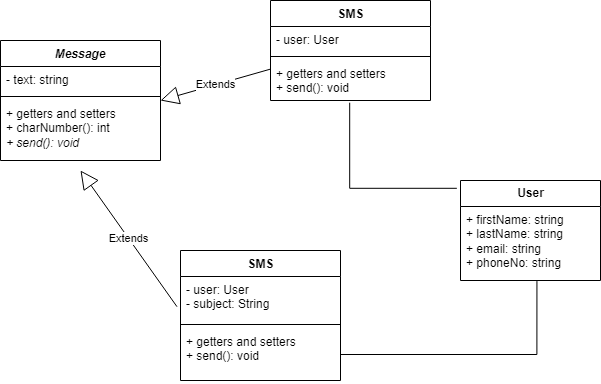

The diagram above was exported from draw.io. Its source (the exported page's mxGraphModel, read from the mxfile embedded in the PNG):
<mxGraphModel dx="1038" dy="547" grid="1" gridSize="10" guides="1" tooltips="1" connect="1" arrows="1" fold="1" page="1" pageScale="1" pageWidth="827" pageHeight="1169" math="0" shadow="0">
  <root>
    <mxCell id="WIyWlLk6GJQsqaUBKTNV-0" />
    <mxCell id="WIyWlLk6GJQsqaUBKTNV-1" parent="WIyWlLk6GJQsqaUBKTNV-0" />
    <mxCell id="hpgj5ffT3ju2arSW3c7T-0" value="Message" style="swimlane;fontStyle=3;align=center;verticalAlign=top;childLayout=stackLayout;horizontal=1;startSize=26;horizontalStack=0;resizeParent=1;resizeParentMax=0;resizeLast=0;collapsible=1;marginBottom=0;" vertex="1" parent="WIyWlLk6GJQsqaUBKTNV-1">
      <mxGeometry x="140" y="200" width="160" height="120" as="geometry" />
    </mxCell>
    <mxCell id="hpgj5ffT3ju2arSW3c7T-1" value="- text: string" style="text;strokeColor=none;fillColor=none;align=left;verticalAlign=top;spacingLeft=4;spacingRight=4;overflow=hidden;rotatable=0;points=[[0,0.5],[1,0.5]];portConstraint=eastwest;" vertex="1" parent="hpgj5ffT3ju2arSW3c7T-0">
      <mxGeometry y="26" width="160" height="26" as="geometry" />
    </mxCell>
    <mxCell id="hpgj5ffT3ju2arSW3c7T-2" value="" style="line;strokeWidth=1;fillColor=none;align=left;verticalAlign=middle;spacingTop=-1;spacingLeft=3;spacingRight=3;rotatable=0;labelPosition=right;points=[];portConstraint=eastwest;" vertex="1" parent="hpgj5ffT3ju2arSW3c7T-0">
      <mxGeometry y="52" width="160" height="8" as="geometry" />
    </mxCell>
    <mxCell id="hpgj5ffT3ju2arSW3c7T-3" value="+ getters and setters&lt;br&gt;+ charNumber(): int&lt;br&gt;&lt;i&gt;+ send(): void&lt;/i&gt;" style="text;strokeColor=none;fillColor=none;align=left;verticalAlign=top;spacingLeft=4;spacingRight=4;overflow=hidden;rotatable=0;points=[[0,0.5],[1,0.5]];portConstraint=eastwest;fontStyle=0;html=1;rounded=1;" vertex="1" parent="hpgj5ffT3ju2arSW3c7T-0">
      <mxGeometry y="60" width="160" height="60" as="geometry" />
    </mxCell>
    <mxCell id="hpgj5ffT3ju2arSW3c7T-12" value="SMS" style="swimlane;fontStyle=1;align=center;verticalAlign=top;childLayout=stackLayout;horizontal=1;startSize=26;horizontalStack=0;resizeParent=1;resizeParentMax=0;resizeLast=0;collapsible=1;marginBottom=0;rounded=0;html=1;" vertex="1" parent="WIyWlLk6GJQsqaUBKTNV-1">
      <mxGeometry x="410" y="160" width="160" height="100" as="geometry" />
    </mxCell>
    <mxCell id="hpgj5ffT3ju2arSW3c7T-13" value="- user: User" style="text;strokeColor=none;fillColor=none;align=left;verticalAlign=top;spacingLeft=4;spacingRight=4;overflow=hidden;rotatable=0;points=[[0,0.5],[1,0.5]];portConstraint=eastwest;rounded=0;html=1;" vertex="1" parent="hpgj5ffT3ju2arSW3c7T-12">
      <mxGeometry y="26" width="160" height="26" as="geometry" />
    </mxCell>
    <mxCell id="hpgj5ffT3ju2arSW3c7T-14" value="" style="line;strokeWidth=1;fillColor=none;align=left;verticalAlign=middle;spacingTop=-1;spacingLeft=3;spacingRight=3;rotatable=0;labelPosition=right;points=[];portConstraint=eastwest;rounded=0;html=1;" vertex="1" parent="hpgj5ffT3ju2arSW3c7T-12">
      <mxGeometry y="52" width="160" height="8" as="geometry" />
    </mxCell>
    <mxCell id="hpgj5ffT3ju2arSW3c7T-15" value="+ getters and setters&lt;br&gt;+ send(): void&lt;br&gt;" style="text;strokeColor=none;fillColor=none;align=left;verticalAlign=top;spacingLeft=4;spacingRight=4;overflow=hidden;rotatable=0;points=[[0,0.5],[1,0.5]];portConstraint=eastwest;rounded=0;html=1;" vertex="1" parent="hpgj5ffT3ju2arSW3c7T-12">
      <mxGeometry y="60" width="160" height="40" as="geometry" />
    </mxCell>
    <mxCell id="hpgj5ffT3ju2arSW3c7T-16" value="SMS" style="swimlane;fontStyle=1;align=center;verticalAlign=top;childLayout=stackLayout;horizontal=1;startSize=26;horizontalStack=0;resizeParent=1;resizeParentMax=0;resizeLast=0;collapsible=1;marginBottom=0;rounded=0;html=1;shadow=0;glass=0;swimlaneLine=1;sketch=0;" vertex="1" parent="WIyWlLk6GJQsqaUBKTNV-1">
      <mxGeometry x="320" y="410" width="160" height="130" as="geometry" />
    </mxCell>
    <mxCell id="hpgj5ffT3ju2arSW3c7T-17" value="- user: User&lt;br&gt;- subject: String" style="text;strokeColor=none;fillColor=none;align=left;verticalAlign=top;spacingLeft=4;spacingRight=4;overflow=hidden;rotatable=0;points=[[0,0.5],[1,0.5]];portConstraint=eastwest;rounded=0;html=1;" vertex="1" parent="hpgj5ffT3ju2arSW3c7T-16">
      <mxGeometry y="26" width="160" height="44" as="geometry" />
    </mxCell>
    <mxCell id="hpgj5ffT3ju2arSW3c7T-18" value="" style="line;strokeWidth=1;fillColor=none;align=left;verticalAlign=middle;spacingTop=-1;spacingLeft=3;spacingRight=3;rotatable=0;labelPosition=right;points=[];portConstraint=eastwest;rounded=0;html=1;" vertex="1" parent="hpgj5ffT3ju2arSW3c7T-16">
      <mxGeometry y="70" width="160" height="8" as="geometry" />
    </mxCell>
    <mxCell id="hpgj5ffT3ju2arSW3c7T-19" value="+ getters and setters&lt;br&gt;+ send(): void" style="text;strokeColor=none;fillColor=none;align=left;verticalAlign=top;spacingLeft=4;spacingRight=4;overflow=hidden;rotatable=0;points=[[0,0.5],[1,0.5]];portConstraint=eastwest;rounded=0;html=1;" vertex="1" parent="hpgj5ffT3ju2arSW3c7T-16">
      <mxGeometry y="78" width="160" height="52" as="geometry" />
    </mxCell>
    <mxCell id="hpgj5ffT3ju2arSW3c7T-20" value="Extends" style="endArrow=block;endSize=16;endFill=0;html=1;rounded=0;entryX=0.5;entryY=1.167;entryDx=0;entryDy=0;entryPerimeter=0;exitX=-0.022;exitY=0.686;exitDx=0;exitDy=0;exitPerimeter=0;" edge="1" parent="WIyWlLk6GJQsqaUBKTNV-1" source="hpgj5ffT3ju2arSW3c7T-17" target="hpgj5ffT3ju2arSW3c7T-3">
      <mxGeometry width="160" relative="1" as="geometry">
        <mxPoint x="330" y="360" as="sourcePoint" />
        <mxPoint x="490" y="360" as="targetPoint" />
      </mxGeometry>
    </mxCell>
    <mxCell id="hpgj5ffT3ju2arSW3c7T-21" value="Extends" style="endArrow=block;endSize=16;endFill=0;html=1;rounded=0;entryX=1;entryY=0.5;entryDx=0;entryDy=0;exitX=0;exitY=0.215;exitDx=0;exitDy=0;exitPerimeter=0;" edge="1" parent="WIyWlLk6GJQsqaUBKTNV-1" source="hpgj5ffT3ju2arSW3c7T-15" target="hpgj5ffT3ju2arSW3c7T-0">
      <mxGeometry width="160" relative="1" as="geometry">
        <mxPoint x="330" y="360" as="sourcePoint" />
        <mxPoint x="490" y="360" as="targetPoint" />
      </mxGeometry>
    </mxCell>
    <mxCell id="hpgj5ffT3ju2arSW3c7T-26" value="&lt;b&gt;User&lt;/b&gt;" style="swimlane;fontStyle=0;childLayout=stackLayout;horizontal=1;startSize=26;fillColor=none;horizontalStack=0;resizeParent=1;resizeParentMax=0;resizeLast=0;collapsible=1;marginBottom=0;rounded=0;shadow=0;glass=0;sketch=0;html=1;" vertex="1" parent="WIyWlLk6GJQsqaUBKTNV-1">
      <mxGeometry x="600" y="340" width="140" height="100" as="geometry" />
    </mxCell>
    <mxCell id="hpgj5ffT3ju2arSW3c7T-28" value="+ firstName: string&lt;br&gt;+ lastName: string&lt;br&gt;+ email: string&lt;br&gt;+ phoneNo: string" style="text;strokeColor=none;fillColor=none;align=left;verticalAlign=top;spacingLeft=4;spacingRight=4;overflow=hidden;rotatable=0;points=[[0,0.5],[1,0.5]];portConstraint=eastwest;rounded=0;shadow=0;glass=0;sketch=0;html=1;" vertex="1" parent="hpgj5ffT3ju2arSW3c7T-26">
      <mxGeometry y="26" width="140" height="74" as="geometry" />
    </mxCell>
    <mxCell id="hpgj5ffT3ju2arSW3c7T-30" value="" style="endArrow=none;html=1;edgeStyle=orthogonalEdgeStyle;rounded=0;entryX=-0.026;entryY=0.078;entryDx=0;entryDy=0;entryPerimeter=0;exitX=0.495;exitY=1.055;exitDx=0;exitDy=0;exitPerimeter=0;" edge="1" parent="WIyWlLk6GJQsqaUBKTNV-1" source="hpgj5ffT3ju2arSW3c7T-15" target="hpgj5ffT3ju2arSW3c7T-26">
      <mxGeometry relative="1" as="geometry">
        <mxPoint x="330" y="360" as="sourcePoint" />
        <mxPoint x="490" y="360" as="targetPoint" />
        <Array as="points">
          <mxPoint x="489" y="348" />
        </Array>
      </mxGeometry>
    </mxCell>
    <mxCell id="hpgj5ffT3ju2arSW3c7T-33" value="" style="endArrow=none;html=1;edgeStyle=orthogonalEdgeStyle;rounded=0;entryX=0.546;entryY=1.008;entryDx=0;entryDy=0;entryPerimeter=0;exitX=1;exitY=0.5;exitDx=0;exitDy=0;" edge="1" parent="WIyWlLk6GJQsqaUBKTNV-1" source="hpgj5ffT3ju2arSW3c7T-19" target="hpgj5ffT3ju2arSW3c7T-28">
      <mxGeometry relative="1" as="geometry">
        <mxPoint x="530" y="490" as="sourcePoint" />
        <mxPoint x="690" y="500" as="targetPoint" />
      </mxGeometry>
    </mxCell>
  </root>
</mxGraphModel>